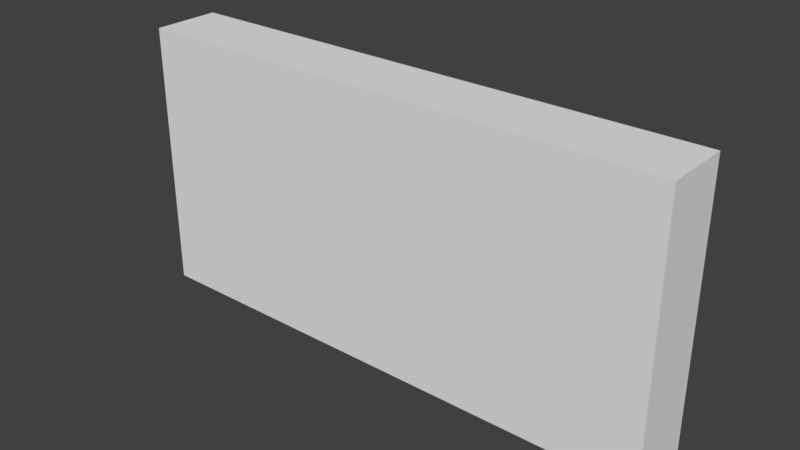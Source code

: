 # Source: SM_Cimientos_2x0.25x1.blend  (saved by Blender 2.78.0; exported with 4.5.12 LTS)
import bpy
from mathutils import Matrix  # noqa: F401  (used for matrix-valued properties, if any)

bpy.ops.wm.read_factory_settings(use_empty=True)
scene = bpy.context.scene
scene.name = 'Scene'

# ---- collections
col_collection_1 = bpy.data.collections.new('Collection 1'); scene.collection.children.link(col_collection_1)

# ---- world
world_world = bpy.data.worlds.new('World'); scene.world = world_world
world_world.color = (0.05088, 0.05088, 0.05088)
world_world.use_sun_shadow = False
world_world.sun_shadow_jitter_overblur = 0.0
world_world.cycles.sampling_method = 'MANUAL'

# ---- meshes
me_sm_cimientos_2x0_25x1 = bpy.data.meshes.new('SM_Cimientos 2x0.25x1')
me_sm_cimientos_2x0_25x1.from_pydata([(0.0, 0.0, 0.0), (0.0, 0.0, 1.0), (0.0, 0.25, 0.0), (0.0, 0.25, 1.0), (2.0, 0.0, 0.0), (2.0, 0.0, 1.0), (2.0, 0.25, 0.0), (2.0, 0.25, 1.0)], [], [(4, 0, 1, 5), (6, 7, 3, 2), (5, 1, 3, 7), (1, 0, 2, 3), (0, 4, 6, 2), (6, 4, 5, 7)])
me_sm_cimientos_2x0_25x1.use_remesh_preserve_volume = False
me_sm_cimientos_2x0_25x1.use_remesh_preserve_attributes = False
me_sm_cimientos_2x0_25x1.use_mirror_vertex_groups = False
me_sm_cimientos_2x0_25x1.update()

# ---- objects
ob_sm_cimientos_2x0_25x1 = bpy.data.objects.new('SM_Cimientos 2x0.25x1', me_sm_cimientos_2x0_25x1)

# ---- transforms, parenting, visibility, modifiers, constraints
ob_sm_cimientos_2x0_25x1.location = (0.0, 0.0, 0.0)
ob_sm_cimientos_2x0_25x1.lineart.crease_threshold = 0.0

# ---- collection membership
col_collection_1.objects.link(ob_sm_cimientos_2x0_25x1)

# ---- scene / render settings (as saved in the file)
scene.frame_start = 1; scene.frame_end = 250; scene.frame_set(1)
scene.render.engine = 'CYCLES'
scene.render.resolution_percentage = 50
scene.render.dither_intensity = 0.0
scene.render.use_persistent_data = True
scene.cycles.shading_system = True
scene.cycles.use_denoising = False
scene.cycles.samples = 128
scene.cycles.sampling_pattern = 'TABULATED_SOBOL'
scene.cycles.light_sampling_threshold = 0.0
scene.cycles.use_adaptive_sampling = False
scene.cycles.use_light_tree = False
scene.cycles.blur_glossy = 0.0
scene.cycles.sample_clamp_indirect = 0.0
scene.view_settings.view_transform = 'Standard'
bpy.context.view_layer.update()

# ---- added for rendering (the .blend has no active camera and no usable light): camera, sun
cam_auto = bpy.data.cameras.new('AutoCamera')
cam_auto.lens = 50.0
cam_auto.sensor_width = 36.0
cam_auto.clip_end = 1000.0
ob_auto_camera = bpy.data.objects.new('AutoCamera', cam_auto)
scene.collection.objects.link(ob_auto_camera)
ob_auto_camera.location = (3.08176, -2.37311, 2.1654)
ob_auto_camera.rotation_euler = (1.09748, -7.21219e-08, 0.694738)
scene.camera = ob_auto_camera
light_auto_sun = bpy.data.lights.new('AutoSun', 'SUN')
light_auto_sun.energy = 3.0
light_auto_sun.angle = 0.0523599
ob_auto_sun = bpy.data.objects.new('AutoSun', light_auto_sun)
scene.collection.objects.link(ob_auto_sun)
ob_auto_sun.rotation_euler = (0.872665, 0.174533, 0.523599)
bpy.context.view_layer.update()
